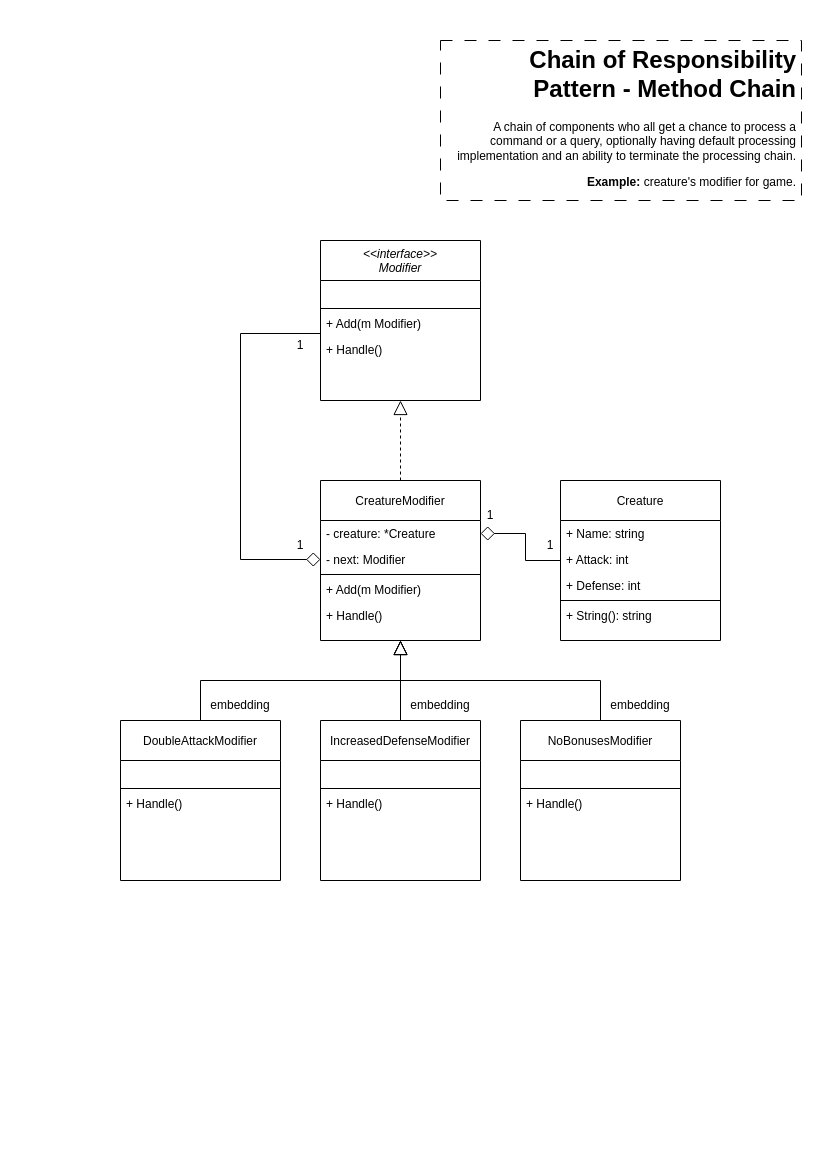

The diagram above was exported from draw.io. Its source (the exported page's mxGraphModel, read from the mxfile embedded in the PNG):
<mxGraphModel dx="1050" dy="535" grid="1" gridSize="10" guides="1" tooltips="1" connect="1" arrows="1" fold="1" page="1" pageScale="1" pageWidth="827" pageHeight="1169" math="0" shadow="0">
  <root>
    <mxCell id="WIyWlLk6GJQsqaUBKTNV-0" />
    <mxCell id="WIyWlLk6GJQsqaUBKTNV-1" parent="WIyWlLk6GJQsqaUBKTNV-0" />
    <mxCell id="bNXfv6VYp_ul0IO_tE5y-30" style="edgeStyle=orthogonalEdgeStyle;rounded=0;orthogonalLoop=1;jettySize=auto;html=1;entryX=1;entryY=0.5;entryDx=0;entryDy=0;endArrow=diamond;endFill=0;endSize=12;" parent="WIyWlLk6GJQsqaUBKTNV-1" source="bNXfv6VYp_ul0IO_tE5y-0" target="bNXfv6VYp_ul0IO_tE5y-11" edge="1">
      <mxGeometry relative="1" as="geometry" />
    </mxCell>
    <mxCell id="bNXfv6VYp_ul0IO_tE5y-0" value="Creature" style="swimlane;fontStyle=0;align=center;verticalAlign=middle;childLayout=stackLayout;horizontal=1;startSize=40;horizontalStack=0;resizeParent=1;resizeLast=0;collapsible=1;marginBottom=0;rounded=0;shadow=0;strokeWidth=1;" parent="WIyWlLk6GJQsqaUBKTNV-1" vertex="1">
      <mxGeometry x="560" y="480" width="160" height="160" as="geometry">
        <mxRectangle x="230" y="140" width="160" height="26" as="alternateBounds" />
      </mxGeometry>
    </mxCell>
    <mxCell id="bNXfv6VYp_ul0IO_tE5y-2" value="+ Name: string" style="text;align=left;verticalAlign=top;spacingLeft=4;spacingRight=4;overflow=hidden;rotatable=0;points=[[0,0.5],[1,0.5]];portConstraint=eastwest;" parent="bNXfv6VYp_ul0IO_tE5y-0" vertex="1">
      <mxGeometry y="40" width="160" height="26" as="geometry" />
    </mxCell>
    <mxCell id="bNXfv6VYp_ul0IO_tE5y-3" value="+ Attack: int" style="text;align=left;verticalAlign=top;spacingLeft=4;spacingRight=4;overflow=hidden;rotatable=0;points=[[0,0.5],[1,0.5]];portConstraint=eastwest;" parent="bNXfv6VYp_ul0IO_tE5y-0" vertex="1">
      <mxGeometry y="66" width="160" height="26" as="geometry" />
    </mxCell>
    <mxCell id="bNXfv6VYp_ul0IO_tE5y-4" value="+ Defense: int" style="text;align=left;verticalAlign=top;spacingLeft=4;spacingRight=4;overflow=hidden;rotatable=0;points=[[0,0.5],[1,0.5]];portConstraint=eastwest;" parent="bNXfv6VYp_ul0IO_tE5y-0" vertex="1">
      <mxGeometry y="92" width="160" height="26" as="geometry" />
    </mxCell>
    <mxCell id="bNXfv6VYp_ul0IO_tE5y-5" value="" style="line;html=1;strokeWidth=1;align=left;verticalAlign=middle;spacingTop=-1;spacingLeft=3;spacingRight=3;rotatable=0;labelPosition=right;points=[];portConstraint=eastwest;" parent="bNXfv6VYp_ul0IO_tE5y-0" vertex="1">
      <mxGeometry y="118" width="160" height="4" as="geometry" />
    </mxCell>
    <mxCell id="bNXfv6VYp_ul0IO_tE5y-8" value="+ String(): string" style="text;align=left;verticalAlign=top;spacingLeft=4;spacingRight=4;overflow=hidden;rotatable=0;points=[[0,0.5],[1,0.5]];portConstraint=eastwest;" parent="bNXfv6VYp_ul0IO_tE5y-0" vertex="1">
      <mxGeometry y="122" width="160" height="26" as="geometry" />
    </mxCell>
    <mxCell id="bNXfv6VYp_ul0IO_tE5y-25" style="edgeStyle=orthogonalEdgeStyle;rounded=0;orthogonalLoop=1;jettySize=auto;html=1;endArrow=block;endFill=0;dashed=1;endSize=12;" parent="WIyWlLk6GJQsqaUBKTNV-1" source="bNXfv6VYp_ul0IO_tE5y-9" target="bNXfv6VYp_ul0IO_tE5y-19" edge="1">
      <mxGeometry relative="1" as="geometry" />
    </mxCell>
    <mxCell id="bNXfv6VYp_ul0IO_tE5y-9" value="CreatureModifier" style="swimlane;fontStyle=0;align=center;verticalAlign=middle;childLayout=stackLayout;horizontal=1;startSize=40;horizontalStack=0;resizeParent=1;resizeLast=0;collapsible=1;marginBottom=0;rounded=0;shadow=0;strokeWidth=1;" parent="WIyWlLk6GJQsqaUBKTNV-1" vertex="1">
      <mxGeometry x="320" y="480" width="160" height="160" as="geometry">
        <mxRectangle x="230" y="140" width="160" height="26" as="alternateBounds" />
      </mxGeometry>
    </mxCell>
    <mxCell id="bNXfv6VYp_ul0IO_tE5y-11" value="- creature: *Creature" style="text;align=left;verticalAlign=top;spacingLeft=4;spacingRight=4;overflow=hidden;rotatable=0;points=[[0,0.5],[1,0.5]];portConstraint=eastwest;" parent="bNXfv6VYp_ul0IO_tE5y-9" vertex="1">
      <mxGeometry y="40" width="160" height="26" as="geometry" />
    </mxCell>
    <mxCell id="bNXfv6VYp_ul0IO_tE5y-10" value="- next: Modifier" style="text;align=left;verticalAlign=top;spacingLeft=4;spacingRight=4;overflow=hidden;rotatable=0;points=[[0,0.5],[1,0.5]];portConstraint=eastwest;" parent="bNXfv6VYp_ul0IO_tE5y-9" vertex="1">
      <mxGeometry y="66" width="160" height="26" as="geometry" />
    </mxCell>
    <mxCell id="bNXfv6VYp_ul0IO_tE5y-12" value="" style="line;html=1;strokeWidth=1;align=left;verticalAlign=middle;spacingTop=-1;spacingLeft=3;spacingRight=3;rotatable=0;labelPosition=right;points=[];portConstraint=eastwest;" parent="bNXfv6VYp_ul0IO_tE5y-9" vertex="1">
      <mxGeometry y="92" width="160" height="4" as="geometry" />
    </mxCell>
    <mxCell id="bNXfv6VYp_ul0IO_tE5y-18" value="+ Add(m Modifier)" style="text;align=left;verticalAlign=top;spacingLeft=4;spacingRight=4;overflow=hidden;rotatable=0;points=[[0,0.5],[1,0.5]];portConstraint=eastwest;" parent="bNXfv6VYp_ul0IO_tE5y-9" vertex="1">
      <mxGeometry y="96" width="160" height="26" as="geometry" />
    </mxCell>
    <mxCell id="bNXfv6VYp_ul0IO_tE5y-13" value="+ Handle()" style="text;align=left;verticalAlign=top;spacingLeft=4;spacingRight=4;overflow=hidden;rotatable=0;points=[[0,0.5],[1,0.5]];portConstraint=eastwest;" parent="bNXfv6VYp_ul0IO_tE5y-9" vertex="1">
      <mxGeometry y="122" width="160" height="26" as="geometry" />
    </mxCell>
    <mxCell id="bNXfv6VYp_ul0IO_tE5y-31" style="edgeStyle=orthogonalEdgeStyle;rounded=0;orthogonalLoop=1;jettySize=auto;html=1;endArrow=block;endFill=0;endSize=12;" parent="WIyWlLk6GJQsqaUBKTNV-1" source="bNXfv6VYp_ul0IO_tE5y-14" target="bNXfv6VYp_ul0IO_tE5y-9" edge="1">
      <mxGeometry relative="1" as="geometry">
        <Array as="points">
          <mxPoint x="200" y="680" />
          <mxPoint x="400" y="680" />
        </Array>
      </mxGeometry>
    </mxCell>
    <mxCell id="bNXfv6VYp_ul0IO_tE5y-14" value="DoubleAttackModifier" style="swimlane;fontStyle=0;align=center;verticalAlign=middle;childLayout=stackLayout;horizontal=1;startSize=40;horizontalStack=0;resizeParent=1;resizeLast=0;collapsible=1;marginBottom=0;rounded=0;shadow=0;strokeWidth=1;" parent="WIyWlLk6GJQsqaUBKTNV-1" vertex="1">
      <mxGeometry x="120" y="720" width="160" height="160" as="geometry">
        <mxRectangle x="230" y="140" width="160" height="26" as="alternateBounds" />
      </mxGeometry>
    </mxCell>
    <mxCell id="BA-t07H6l4dD2qCT8z0U-3" value=" " style="text;align=left;verticalAlign=top;spacingLeft=4;spacingRight=4;overflow=hidden;rotatable=0;points=[[0,0.5],[1,0.5]];portConstraint=eastwest;" parent="bNXfv6VYp_ul0IO_tE5y-14" vertex="1">
      <mxGeometry y="40" width="160" height="26" as="geometry" />
    </mxCell>
    <mxCell id="bNXfv6VYp_ul0IO_tE5y-15" value="" style="line;html=1;strokeWidth=1;align=left;verticalAlign=middle;spacingTop=-1;spacingLeft=3;spacingRight=3;rotatable=0;labelPosition=right;points=[];portConstraint=eastwest;" parent="bNXfv6VYp_ul0IO_tE5y-14" vertex="1">
      <mxGeometry y="66" width="160" height="4" as="geometry" />
    </mxCell>
    <mxCell id="bNXfv6VYp_ul0IO_tE5y-16" value="+ Handle()" style="text;align=left;verticalAlign=top;spacingLeft=4;spacingRight=4;overflow=hidden;rotatable=0;points=[[0,0.5],[1,0.5]];portConstraint=eastwest;" parent="bNXfv6VYp_ul0IO_tE5y-14" vertex="1">
      <mxGeometry y="70" width="160" height="26" as="geometry" />
    </mxCell>
    <mxCell id="bNXfv6VYp_ul0IO_tE5y-19" value="&lt;&lt;interface&gt;&gt;&#10;Modifier" style="swimlane;fontStyle=2;align=center;verticalAlign=middle;childLayout=stackLayout;horizontal=1;startSize=40;horizontalStack=0;resizeParent=1;resizeLast=0;collapsible=1;marginBottom=0;rounded=0;shadow=0;strokeWidth=1;" parent="WIyWlLk6GJQsqaUBKTNV-1" vertex="1">
      <mxGeometry x="320" y="240" width="160" height="160" as="geometry">
        <mxRectangle x="230" y="140" width="160" height="26" as="alternateBounds" />
      </mxGeometry>
    </mxCell>
    <mxCell id="BA-t07H6l4dD2qCT8z0U-0" value=" " style="text;align=left;verticalAlign=top;spacingLeft=4;spacingRight=4;overflow=hidden;rotatable=0;points=[[0,0.5],[1,0.5]];portConstraint=eastwest;" parent="bNXfv6VYp_ul0IO_tE5y-19" vertex="1">
      <mxGeometry y="40" width="160" height="26" as="geometry" />
    </mxCell>
    <mxCell id="bNXfv6VYp_ul0IO_tE5y-22" value="" style="line;html=1;strokeWidth=1;align=left;verticalAlign=middle;spacingTop=-1;spacingLeft=3;spacingRight=3;rotatable=0;labelPosition=right;points=[];portConstraint=eastwest;" parent="bNXfv6VYp_ul0IO_tE5y-19" vertex="1">
      <mxGeometry y="66" width="160" height="4" as="geometry" />
    </mxCell>
    <mxCell id="bNXfv6VYp_ul0IO_tE5y-23" value="+ Add(m Modifier)" style="text;align=left;verticalAlign=top;spacingLeft=4;spacingRight=4;overflow=hidden;rotatable=0;points=[[0,0.5],[1,0.5]];portConstraint=eastwest;" parent="bNXfv6VYp_ul0IO_tE5y-19" vertex="1">
      <mxGeometry y="70" width="160" height="26" as="geometry" />
    </mxCell>
    <mxCell id="bNXfv6VYp_ul0IO_tE5y-24" value="+ Handle()" style="text;align=left;verticalAlign=top;spacingLeft=4;spacingRight=4;overflow=hidden;rotatable=0;points=[[0,0.5],[1,0.5]];portConstraint=eastwest;" parent="bNXfv6VYp_ul0IO_tE5y-19" vertex="1">
      <mxGeometry y="96" width="160" height="26" as="geometry" />
    </mxCell>
    <mxCell id="bNXfv6VYp_ul0IO_tE5y-27" style="edgeStyle=orthogonalEdgeStyle;rounded=0;orthogonalLoop=1;jettySize=auto;html=1;exitX=0;exitY=0.5;exitDx=0;exitDy=0;entryX=0;entryY=0.5;entryDx=0;entryDy=0;endArrow=diamond;endFill=0;endSize=12;" parent="WIyWlLk6GJQsqaUBKTNV-1" source="bNXfv6VYp_ul0IO_tE5y-23" target="bNXfv6VYp_ul0IO_tE5y-10" edge="1">
      <mxGeometry relative="1" as="geometry">
        <Array as="points">
          <mxPoint x="240" y="333" />
          <mxPoint x="240" y="559" />
        </Array>
      </mxGeometry>
    </mxCell>
    <mxCell id="bNXfv6VYp_ul0IO_tE5y-28" value="1" style="text;html=1;strokeColor=none;fillColor=none;align=center;verticalAlign=middle;whiteSpace=wrap;rounded=0;" parent="WIyWlLk6GJQsqaUBKTNV-1" vertex="1">
      <mxGeometry x="270" y="530" width="60" height="30" as="geometry" />
    </mxCell>
    <mxCell id="bNXfv6VYp_ul0IO_tE5y-29" value="1" style="text;html=1;strokeColor=none;fillColor=none;align=center;verticalAlign=middle;whiteSpace=wrap;rounded=0;" parent="WIyWlLk6GJQsqaUBKTNV-1" vertex="1">
      <mxGeometry x="270" y="330" width="60" height="30" as="geometry" />
    </mxCell>
    <mxCell id="bNXfv6VYp_ul0IO_tE5y-32" value="embedding" style="text;html=1;strokeColor=none;fillColor=none;align=center;verticalAlign=middle;whiteSpace=wrap;rounded=0;" parent="WIyWlLk6GJQsqaUBKTNV-1" vertex="1">
      <mxGeometry x="210" y="690" width="60" height="30" as="geometry" />
    </mxCell>
    <mxCell id="bNXfv6VYp_ul0IO_tE5y-36" style="edgeStyle=orthogonalEdgeStyle;rounded=0;orthogonalLoop=1;jettySize=auto;html=1;endArrow=block;endFill=0;endSize=12;" parent="WIyWlLk6GJQsqaUBKTNV-1" source="bNXfv6VYp_ul0IO_tE5y-33" target="bNXfv6VYp_ul0IO_tE5y-9" edge="1">
      <mxGeometry relative="1" as="geometry" />
    </mxCell>
    <mxCell id="bNXfv6VYp_ul0IO_tE5y-33" value="IncreasedDefenseModifier" style="swimlane;fontStyle=0;align=center;verticalAlign=middle;childLayout=stackLayout;horizontal=1;startSize=40;horizontalStack=0;resizeParent=1;resizeLast=0;collapsible=1;marginBottom=0;rounded=0;shadow=0;strokeWidth=1;" parent="WIyWlLk6GJQsqaUBKTNV-1" vertex="1">
      <mxGeometry x="320" y="720" width="160" height="160" as="geometry">
        <mxRectangle x="230" y="140" width="160" height="26" as="alternateBounds" />
      </mxGeometry>
    </mxCell>
    <mxCell id="BA-t07H6l4dD2qCT8z0U-4" value=" " style="text;align=left;verticalAlign=top;spacingLeft=4;spacingRight=4;overflow=hidden;rotatable=0;points=[[0,0.5],[1,0.5]];portConstraint=eastwest;" parent="bNXfv6VYp_ul0IO_tE5y-33" vertex="1">
      <mxGeometry y="40" width="160" height="26" as="geometry" />
    </mxCell>
    <mxCell id="bNXfv6VYp_ul0IO_tE5y-34" value="" style="line;html=1;strokeWidth=1;align=left;verticalAlign=middle;spacingTop=-1;spacingLeft=3;spacingRight=3;rotatable=0;labelPosition=right;points=[];portConstraint=eastwest;" parent="bNXfv6VYp_ul0IO_tE5y-33" vertex="1">
      <mxGeometry y="66" width="160" height="4" as="geometry" />
    </mxCell>
    <mxCell id="bNXfv6VYp_ul0IO_tE5y-35" value="+ Handle()" style="text;align=left;verticalAlign=top;spacingLeft=4;spacingRight=4;overflow=hidden;rotatable=0;points=[[0,0.5],[1,0.5]];portConstraint=eastwest;" parent="bNXfv6VYp_ul0IO_tE5y-33" vertex="1">
      <mxGeometry y="70" width="160" height="26" as="geometry" />
    </mxCell>
    <mxCell id="bNXfv6VYp_ul0IO_tE5y-40" style="edgeStyle=orthogonalEdgeStyle;rounded=0;orthogonalLoop=1;jettySize=auto;html=1;endArrow=block;endFill=0;endSize=12;" parent="WIyWlLk6GJQsqaUBKTNV-1" source="bNXfv6VYp_ul0IO_tE5y-37" target="bNXfv6VYp_ul0IO_tE5y-9" edge="1">
      <mxGeometry relative="1" as="geometry">
        <Array as="points">
          <mxPoint x="600" y="680" />
          <mxPoint x="400" y="680" />
        </Array>
      </mxGeometry>
    </mxCell>
    <mxCell id="bNXfv6VYp_ul0IO_tE5y-37" value="NoBonusesModifier" style="swimlane;fontStyle=0;align=center;verticalAlign=middle;childLayout=stackLayout;horizontal=1;startSize=40;horizontalStack=0;resizeParent=1;resizeLast=0;collapsible=1;marginBottom=0;rounded=0;shadow=0;strokeWidth=1;" parent="WIyWlLk6GJQsqaUBKTNV-1" vertex="1">
      <mxGeometry x="520" y="720" width="160" height="160" as="geometry">
        <mxRectangle x="230" y="140" width="160" height="26" as="alternateBounds" />
      </mxGeometry>
    </mxCell>
    <mxCell id="BA-t07H6l4dD2qCT8z0U-5" value=" " style="text;align=left;verticalAlign=top;spacingLeft=4;spacingRight=4;overflow=hidden;rotatable=0;points=[[0,0.5],[1,0.5]];portConstraint=eastwest;" parent="bNXfv6VYp_ul0IO_tE5y-37" vertex="1">
      <mxGeometry y="40" width="160" height="26" as="geometry" />
    </mxCell>
    <mxCell id="bNXfv6VYp_ul0IO_tE5y-38" value="" style="line;html=1;strokeWidth=1;align=left;verticalAlign=middle;spacingTop=-1;spacingLeft=3;spacingRight=3;rotatable=0;labelPosition=right;points=[];portConstraint=eastwest;" parent="bNXfv6VYp_ul0IO_tE5y-37" vertex="1">
      <mxGeometry y="66" width="160" height="4" as="geometry" />
    </mxCell>
    <mxCell id="bNXfv6VYp_ul0IO_tE5y-39" value="+ Handle()" style="text;align=left;verticalAlign=top;spacingLeft=4;spacingRight=4;overflow=hidden;rotatable=0;points=[[0,0.5],[1,0.5]];portConstraint=eastwest;" parent="bNXfv6VYp_ul0IO_tE5y-37" vertex="1">
      <mxGeometry y="70" width="160" height="26" as="geometry" />
    </mxCell>
    <mxCell id="bNXfv6VYp_ul0IO_tE5y-41" value="embedding" style="text;html=1;strokeColor=none;fillColor=none;align=center;verticalAlign=middle;whiteSpace=wrap;rounded=0;" parent="WIyWlLk6GJQsqaUBKTNV-1" vertex="1">
      <mxGeometry x="410" y="690" width="60" height="30" as="geometry" />
    </mxCell>
    <mxCell id="bNXfv6VYp_ul0IO_tE5y-42" value="embedding" style="text;html=1;strokeColor=none;fillColor=none;align=center;verticalAlign=middle;whiteSpace=wrap;rounded=0;" parent="WIyWlLk6GJQsqaUBKTNV-1" vertex="1">
      <mxGeometry x="610" y="690" width="60" height="30" as="geometry" />
    </mxCell>
    <mxCell id="BA-t07H6l4dD2qCT8z0U-1" value="1" style="text;html=1;strokeColor=none;fillColor=none;align=center;verticalAlign=middle;whiteSpace=wrap;rounded=0;" parent="WIyWlLk6GJQsqaUBKTNV-1" vertex="1">
      <mxGeometry x="460" y="500" width="60" height="30" as="geometry" />
    </mxCell>
    <mxCell id="BA-t07H6l4dD2qCT8z0U-2" value="1" style="text;html=1;strokeColor=none;fillColor=none;align=center;verticalAlign=middle;whiteSpace=wrap;rounded=0;" parent="WIyWlLk6GJQsqaUBKTNV-1" vertex="1">
      <mxGeometry x="520" y="530" width="60" height="30" as="geometry" />
    </mxCell>
    <mxCell id="H6racydZRODn2Xxo5Hch-0" value="&lt;h1&gt;Chain of Responsibility Pattern - Method Chain&lt;/h1&gt;&lt;p&gt;A chain of components who all get a chance to process a command or a query, optionally having default processing implementation and an ability to terminate the processing chain.&lt;/p&gt;&lt;p&gt;&lt;b style=&quot;border-color: var(--border-color);&quot;&gt;Example:&amp;nbsp;&lt;/b&gt;creature's modifier for game.&lt;br&gt;&lt;/p&gt;" style="text;html=1;strokeColor=default;fillColor=none;spacing=5;spacingTop=-20;whiteSpace=wrap;overflow=hidden;rounded=0;dashed=1;dashPattern=12 12;align=right;" parent="WIyWlLk6GJQsqaUBKTNV-1" vertex="1">
      <mxGeometry x="440" y="40" width="361" height="160" as="geometry" />
    </mxCell>
  </root>
</mxGraphModel>